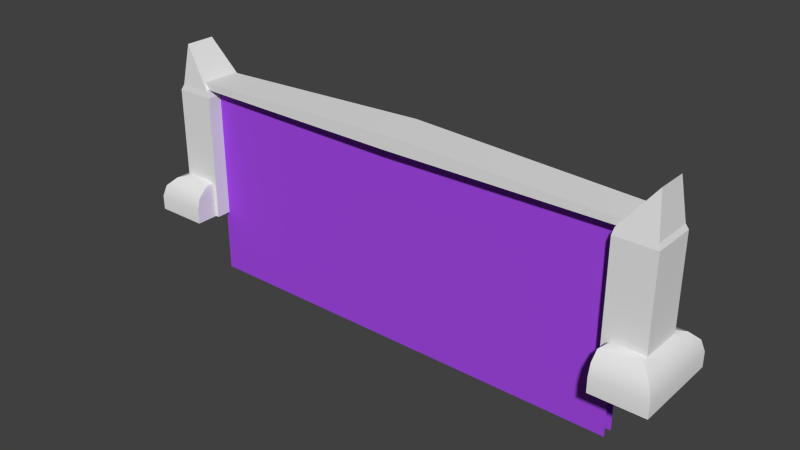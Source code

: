 # Source: portal.blend  (saved by Blender 2.76.0; exported with 4.5.12 LTS)
import bpy
from mathutils import Matrix  # noqa: F401  (used for matrix-valued properties, if any)

bpy.ops.wm.read_factory_settings(use_empty=True)
scene = bpy.context.scene
scene.name = 'Scene'

# ---- collections
col_collection_1 = bpy.data.collections.new('Collection 1'); scene.collection.children.link(col_collection_1)

# ---- materials (node trees are filled in below, after node groups)
mat_portal = bpy.data.materials.new('Portal')
mat_portal.alpha_threshold = 0.0
mat_portal.use_transparent_shadow = False
mat_portal.diffuse_color = (0.3716, 0.0675, 0.8, 1.0)
mat_portal.roughness = 0.5
mat_portal.line_color = (0.0, 0.0, 0.0, 1.0)
mat_frame = bpy.data.materials.new('Frame')
mat_frame.alpha_threshold = 0.0
mat_frame.use_transparent_shadow = False
mat_frame.roughness = 0.5

# ---- node groups
ng_auto_smooth = bpy.data.node_groups.new('Auto Smooth', 'GeometryNodeTree')
_s = ng_auto_smooth.interface.new_socket(name='Geometry', in_out='OUTPUT', socket_type='NodeSocketGeometry')
_s = ng_auto_smooth.interface.new_socket(name='Geometry', in_out='INPUT', socket_type='NodeSocketGeometry')
_s = ng_auto_smooth.interface.new_socket(name='Angle', in_out='INPUT', socket_type='NodeSocketFloat')
_s.subtype = 'ANGLE'
_s.min_value = 0.0
_s.max_value = 3.142
ng_auto_smooth.is_modifier = True
_N = ng_auto_smooth.nodes; _L = ng_auto_smooth.links
n0 = _N.new('NodeGroupOutput'); n0.name = 'Group Output'; n0.location = (480, -100)
n1 = _N.new('NodeGroupInput'); n1.name = 'Group Input'; n1.location = (-420, -300)
n2 = _N.new('NodeGroupInput'); n2.name = 'Group Input.001'; n2.location = (-60, -100)
n3 = _N.new('GeometryNodeSetShadeSmooth'); n3.name = 'Set Shade Smooth'; n3.location = (120, -100)
n3.domain = 'EDGE'
n4 = _N.new('GeometryNodeSetShadeSmooth'); n4.name = 'Set Shade Smooth.001'; n4.location = (300, -100)
n5 = _N.new('GeometryNodeInputMeshEdgeAngle'); n5.name = 'Edge Angle'; n5.location = (-420, -220)
n6 = _N.new('GeometryNodeInputEdgeSmooth'); n6.name = 'Is Edge Smooth'; n6.location = (-60, -160)
n7 = _N.new('GeometryNodeInputShadeSmooth'); n7.name = 'Is Face Smooth'; n7.location = (-240, -340)
n8 = _N.new('FunctionNodeBooleanMath'); n8.name = 'Boolean Math'; n8.location = (-60, -220)
n9 = _N.new('FunctionNodeCompare'); n9.name = 'Compare'; n9.location = (-240, -180)
n9.operation = 'LESS_EQUAL'
_L.new(n5.outputs[0], n9.inputs[0])
_L.new(n4.outputs[0], n0.inputs[0])
_L.new(n1.outputs[1], n9.inputs[1])
_L.new(n9.outputs[0], n8.inputs[0])
_L.new(n7.outputs[0], n8.inputs[1])
_L.new(n2.outputs[0], n3.inputs[0])
_L.new(n6.outputs[0], n3.inputs[1])
_L.new(n3.outputs[0], n4.inputs[0])
_L.new(n8.outputs[0], n3.inputs[2])
n0.is_active_output = True

# ---- material node trees

# ---- world
world_world = bpy.data.worlds.new('World'); scene.world = world_world
world_world.color = (0.05088, 0.05088, 0.05088)
world_world.use_sun_shadow = False
world_world.sun_shadow_jitter_overblur = 0.0
world_world.cycles.sampling_method = 'MANUAL'
world_world.cycles.sample_map_resolution = 256

# ---- meshes
me_cube = bpy.data.meshes.new('Cube')
me_cube.from_pydata([(5.0, 0.07653, -1.442), (5.0, 0.07653, 3.111), (5.0, -0.1707, -1.442), (5.0, -0.1707, 3.111), (5.246, 0.4283, 3.0), (5.246, -0.4283, 3.0), (5.246, 0.4283, 3.136), (5.246, -0.4283, 3.136), (4.918, 0.5, 0.0), (4.918, -0.5, 0.0), (5.809, 0.5, 0.0), (5.809, -0.5, 0.0), (4.971, 0.5, 3.0), (4.971, -0.5, 3.0), (6.187, -1.0, 0.0), (5.0, -1.0, 0.0), (6.187, 1.0, 0.0), (5.0, 1.0, 0.0), (5.678, -0.4911, 0.8418), (6.187, -1.0, 0.3329), (5.933, -0.7455, 0.7736), (6.119, -0.9318, 0.5874), (5.0, -1.0, 0.3329), (5.118, -0.4911, 0.8418), (5.0, -0.9318, 0.5874), (5.0, -0.7455, 0.7736), (5.678, 0.4911, 0.8418), (6.187, 1.0, 0.3329), (5.933, 0.7455, 0.7736), (6.119, 0.9318, 0.5874), (5.118, 0.4911, 0.8418), (5.0, 1.0, 0.3329), (5.0, 0.7455, 0.7736), (5.0, 0.9318, 0.5874), (4.918, 0.5, 2.837), (4.918, -0.5, 2.837), (5.645, 0.3367, 3.864), (5.809, 0.5, 2.837), (5.761, 0.4522, 2.952), (5.645, -0.3367, 3.864), (5.809, -0.5, 2.837), (5.761, -0.4522, 2.952), (-5.0, 0.07653, -1.442), (-5.0, 0.07653, 3.111), (-5.0, -0.1707, -1.442), (-5.0, -0.1707, 3.111), (-5.246, 0.4283, 3.0), (-5.246, -0.4283, 3.0), (-5.246, 0.4283, 3.136), (-5.246, -0.4283, 3.136), (0.0, 0.5, 3.0), (0.0, -0.5, 3.0), (0.0, 0.5, 3.317), (0.0, -0.5, 3.317), (-4.918, 0.5, 0.0), (-4.918, -0.5, 0.0), (-5.809, 0.5, 0.0), (-5.809, -0.5, 0.0), (-4.971, 0.5, 3.0), (-4.971, -0.5, 3.0), (-6.187, -1.0, 0.0), (-5.0, -1.0, 0.0), (-6.187, 1.0, 0.0), (-5.0, 1.0, 0.0), (-5.678, -0.4911, 0.8418), (-6.187, -1.0, 0.3329), (-5.933, -0.7455, 0.7736), (-6.119, -0.9318, 0.5874), (-5.0, -1.0, 0.3329), (-5.118, -0.4911, 0.8418), (-5.0, -0.9318, 0.5874), (-5.0, -0.7455, 0.7736), (-5.678, 0.4911, 0.8418), (-6.187, 1.0, 0.3329), (-5.933, 0.7455, 0.7736), (-6.119, 0.9318, 0.5874), (-5.118, 0.4911, 0.8418), (-5.0, 1.0, 0.3329), (-5.0, 0.7455, 0.7736), (-5.0, 0.9318, 0.5874), (-4.918, 0.5, 2.837), (-4.918, -0.5, 2.837), (-5.645, 0.3367, 3.864), (-5.809, 0.5, 2.837), (-5.761, 0.4522, 2.952), (-5.645, -0.3367, 3.864), (-5.809, -0.5, 2.837), (-5.761, -0.4522, 2.952)], [], [(0, 42, 43, 1), (52, 53, 7, 6), (51, 5, 7, 53), (4, 50, 52, 6), (51, 50, 4, 5), (8, 34, 37, 10), (35, 40, 41, 13), (35, 34, 8, 9), (30, 23, 18, 26), (17, 31, 27, 16), (14, 19, 22, 15), (25, 23, 30, 32), (35, 9, 11, 40), (10, 37, 40, 11), (18, 23, 25, 20), (20, 25, 24, 21), (21, 24, 22, 19), (30, 26, 28, 32), (32, 28, 29, 33), (33, 29, 27, 31), (26, 18, 20, 28), (28, 20, 21, 29), (29, 21, 19, 27), (16, 27, 19, 14), (32, 33, 24, 25), (36, 39, 41, 38), (38, 41, 40, 37), (15, 22, 31, 17), (24, 33, 31, 22), (13, 41, 39), (52, 48, 49, 53), (51, 53, 49, 47), (46, 48, 52, 50), (51, 47, 46, 50), (54, 56, 83, 80), (81, 59, 87, 86), (81, 55, 54, 80), (76, 72, 64, 69), (63, 62, 73, 77), (60, 61, 68, 65), (71, 78, 76, 69), (81, 86, 57, 55), (56, 57, 86, 83), (64, 66, 71, 69), (66, 67, 70, 71), (67, 65, 68, 70), (76, 78, 74, 72), (78, 79, 75, 74), (79, 77, 73, 75), (72, 74, 66, 64), (74, 75, 67, 66), (75, 73, 65, 67), (62, 60, 65, 73), (78, 71, 70, 79), (82, 84, 87, 85), (84, 83, 86, 87), (61, 63, 77, 68), (70, 68, 77, 79), (59, 85, 87), (44, 2, 3, 45), (84, 58, 80, 83), (59, 81, 80, 58), (84, 82, 58), (58, 82, 85, 59), (38, 37, 34, 12), (13, 12, 34, 35), (38, 12, 36), (12, 13, 39, 36)])
me_cube.polygons.foreach_set('use_smooth', [True] * 68)
me_cube.polygons.foreach_set('material_index', [0, 1, 1, 1, 1, 1, 1, 1, 1, 1, 1, 1, 1, 1, 1, 1, 1, 1, 1, 1, 1, 1, 1, 1, 1, 1, 1, 1, 1, 1, 1, 1, 1, 1, 1, 1, 1, 1, 1, 1, 1, 1, 1, 1, 1, 1, 1, 1, 1, 1, 1, 1, 1, 1, 1, 1, 1, 1, 1, 0, 1, 1, 1, 1, 1, 1, 1, 1])
_k = set([(4, 50), (5, 51), (6, 52), (7, 53), (8, 34), (9, 35), (10, 37), (11, 40), (12, 13), (12, 34), (12, 36), (12, 38), (13, 35), (13, 39), (13, 41), (14, 19), (15, 22), (16, 27), (17, 31), (18, 20), (19, 21), (20, 21), (22, 24), (23, 25), (24, 25), (26, 28), (27, 29), (28, 29), (30, 32), (31, 33), (32, 33), (34, 35), (34, 37), (35, 40), (36, 38), (36, 39), (37, 38), (37, 40), (38, 41), (39, 41), (40, 41), (46, 50), (47, 51), (48, 52), (49, 53), (54, 80), (55, 81), (56, 83), (57, 86), (58, 59), (58, 80), (58, 82), (58, 84), (59, 81), (59, 85), (59, 87), (60, 65), (61, 68), (62, 73), (63, 77), (64, 66), (65, 67), (66, 67), (68, 70), (69, 71), (70, 71), (72, 74), (73, 75), (74, 75), (76, 78), (77, 79), (78, 79), (80, 81), (80, 83), (81, 86), (82, 84), (82, 85), (83, 84), (83, 86), (84, 87), (85, 87), (86, 87)])
me_cube.attributes.new('sharp_edge', 'BOOLEAN', 'EDGE').data.foreach_set('value', [ (min(e.vertices), max(e.vertices)) in _k for e in me_cube.edges])
_uv = me_cube.uv_layers.new(name='UVMap')
_uv.uv.foreach_set('vector', [0.9999, 0.3293, 0.0001153, 0.3293, 0.0001149, 0.0001147, 0.9999, 0.0001147, 0.5, 0.09846, 0.5, 0.003957, 0.996, 0.01074, 0.996, 0.09168, 0.4998, 0.6046, 0.9956, 0.6046, 0.9956, 0.6174, 0.4998, 0.6345, 0.9955, 0.6724, 0.4997, 0.6724, 0.4997, 0.6424, 0.9955, 0.6596, 0.4997, 0.2009, 0.4997, 0.1064, 0.9955, 0.1133, 0.9954, 0.1943, 0.7741, 0.2088, 0.7741, 0.4769, 0.6899, 0.4769, 0.6899, 0.2088, 0.2798, 0.7944, 0.364, 0.7944, 0.3595, 0.8062, 0.2846, 0.8099, 0.4875, 0.4769, 0.393, 0.4769, 0.393, 0.2088, 0.4875, 0.2088, 0.8001, 0.8686, 0.8001, 0.7758, 0.853, 0.7758, 0.853, 0.8686, 0.782, 0.3149, 0.782, 0.2835, 0.8942, 0.2835, 0.8942, 0.3149, 0.4785, 0.6803, 0.5003, 0.703, 0.4197, 0.7809, 0.3978, 0.7583, 0.417, 0.5024, 0.4411, 0.4895, 0.5339, 0.4895, 0.5579, 0.5024, 0.5978, 0.4769, 0.5978, 0.2088, 0.682, 0.2088, 0.682, 0.4769, 0.5899, 0.2088, 0.5899, 0.4769, 0.4954, 0.4769, 0.4954, 0.2088, 0.5176, 0.7901, 0.4796, 0.8269, 0.4542, 0.8167, 0.5176, 0.7555, 0.5176, 0.7555, 0.4542, 0.8167, 0.4369, 0.7988, 0.513, 0.7253, 0.513, 0.7253, 0.4369, 0.7988, 0.4197, 0.7809, 0.5003, 0.703, 0.7931, 0.2088, 0.8461, 0.2088, 0.8701, 0.2337, 0.782, 0.2337, 0.782, 0.2337, 0.8701, 0.2337, 0.8877, 0.2586, 0.782, 0.2586, 0.782, 0.2586, 0.8877, 0.2586, 0.8942, 0.2835, 0.782, 0.2835, 0.3418, 0.7865, 0.249, 0.7865, 0.2249, 0.7616, 0.3658, 0.7616, 0.3658, 0.7616, 0.2249, 0.7616, 0.2073, 0.7367, 0.3834, 0.7367, 0.3834, 0.7367, 0.2073, 0.7367, 0.2009, 0.7118, 0.3899, 0.7118, 0.3899, 0.6803, 0.3899, 0.7118, 0.2009, 0.7118, 0.2009, 0.6803, 0.5579, 0.5024, 0.5755, 0.52, 0.3994, 0.52, 0.417, 0.5024, 0.8614, 0.5763, 0.7977, 0.5763, 0.7868, 0.4895, 0.8723, 0.4895, 0.3909, 0.5952, 0.3054, 0.5952, 0.3009, 0.5834, 0.3954, 0.5834, 0.393, 0.5755, 0.393, 0.544, 0.582, 0.544, 0.582, 0.5755, 0.3994, 0.52, 0.5755, 0.52, 0.582, 0.544, 0.393, 0.544, 0.8001, 0.6935, 0.8738, 0.6803, 0.8738, 0.7678, 0.5, 0.09846, 0.003957, 0.09168, 0.003958, 0.01074, 0.5, 0.003957, 0.4998, 0.6046, 0.4998, 0.6345, 0.003957, 0.6174, 0.003957, 0.6046, 0.003957, 0.6724, 0.003957, 0.6596, 0.4997, 0.6424, 0.4997, 0.6724, 0.4997, 0.2009, 0.003957, 0.1939, 0.003985, 0.113, 0.4997, 0.1064, 0.2088, 0.2088, 0.293, 0.2088, 0.293, 0.4769, 0.2088, 0.4769, 0.3851, 0.4769, 0.3803, 0.4924, 0.3054, 0.4887, 0.3009, 0.4769, 0.003957, 0.4769, 0.003957, 0.2088, 0.09846, 0.2088, 0.09846, 0.4769, 0.1166, 0.7944, 0.1695, 0.7944, 0.1695, 0.8872, 0.1166, 0.8872, 0.6035, 0.8002, 0.5255, 0.7195, 0.5482, 0.6976, 0.6261, 0.7783, 0.68, 0.6803, 0.7922, 0.6803, 0.7922, 0.7118, 0.68, 0.7118, 0.6139, 0.5626, 0.7549, 0.5626, 0.7308, 0.5755, 0.638, 0.5755, 0.3851, 0.4769, 0.3009, 0.4769, 0.3009, 0.2088, 0.3851, 0.2088, 0.1064, 0.2088, 0.2009, 0.2088, 0.2009, 0.4769, 0.1064, 0.4769, 0.7281, 0.7865, 0.704, 0.7616, 0.7922, 0.7616, 0.781, 0.7865, 0.704, 0.7616, 0.6864, 0.7367, 0.7922, 0.7367, 0.7922, 0.7616, 0.6864, 0.7367, 0.68, 0.7118, 0.7922, 0.7118, 0.7922, 0.7367, 0.6721, 0.7184, 0.6619, 0.7437, 0.6007, 0.6803, 0.6353, 0.6803, 0.6619, 0.7437, 0.644, 0.761, 0.5706, 0.685, 0.6007, 0.6803, 0.644, 0.761, 0.6261, 0.7783, 0.5482, 0.6976, 0.5706, 0.685, 0.1449, 0.6803, 0.1689, 0.7052, 0.028, 0.7052, 0.05205, 0.6803, 0.1689, 0.7052, 0.1865, 0.7301, 0.0104, 0.7301, 0.028, 0.7052, 0.1865, 0.7301, 0.193, 0.755, 0.003957, 0.755, 0.0104, 0.7301, 0.193, 0.7865, 0.003957, 0.7865, 0.003957, 0.755, 0.193, 0.755, 0.7549, 0.5626, 0.6139, 0.5626, 0.5963, 0.545, 0.7725, 0.545, 0.1218, 0.5755, 0.1109, 0.4887, 0.1964, 0.4887, 0.1854, 0.5755, 0.1109, 0.4887, 0.1064, 0.4769, 0.2009, 0.4769, 0.1964, 0.4887, 0.5899, 0.4895, 0.7789, 0.4895, 0.7789, 0.5209, 0.5899, 0.5209, 0.5963, 0.545, 0.5899, 0.5209, 0.7789, 0.5209, 0.7725, 0.545, 0.3803, 0.4924, 0.3166, 0.5755, 0.3054, 0.4887, 0.0001149, 0.3295, 0.9999, 0.3295, 0.9999, 0.6586, 0.0001152, 0.6586, 0.2884, 0.4887, 0.2136, 0.4924, 0.2088, 0.4769, 0.293, 0.4769, 0.003957, 0.4931, 0.003957, 0.4769, 0.09846, 0.4769, 0.09846, 0.4931, 0.2884, 0.4887, 0.2773, 0.5755, 0.2136, 0.4924, 0.09846, 0.4931, 0.08303, 0.5967, 0.01939, 0.5967, 0.003957, 0.4931, 0.7596, 0.7981, 0.7642, 0.8099, 0.68, 0.8099, 0.6848, 0.7944, 0.1774, 0.7944, 0.2719, 0.7944, 0.2719, 0.8106, 0.1774, 0.8106, 0.06608, 0.7944, 0.1087, 0.856, 0.003957, 0.856, 0.8765, 0.4264, 0.782, 0.4264, 0.7974, 0.3229, 0.8611, 0.3229])
me_cube.materials.append(mat_portal)
me_cube.materials.append(mat_frame)
me_cube.use_remesh_preserve_volume = False
me_cube.use_remesh_preserve_attributes = False
me_cube.use_mirror_vertex_groups = False
me_cube.update()

# ---- objects
ob_portal = bpy.data.objects.new('Portal', me_cube)

# ---- transforms, parenting, visibility, modifiers, constraints
ob_portal.location = (0.0, 0.0, 0.0)
ob_portal.lock_rotations_4d = False
ob_portal.empty_display_type = 'ARROWS'
ob_portal.lineart.crease_threshold = 0.0
_m = ob_portal.modifiers.new('Auto Smooth', 'NODES')
_m.node_group = ng_auto_smooth
_gi = [s.identifier for s in ng_auto_smooth.interface.items_tree if s.item_type == 'SOCKET' and s.in_out == 'INPUT']
_m[_gi[1]] = 3.142  # Angle

# ---- collection membership
col_collection_1.objects.link(ob_portal)

# ---- scene / render settings (as saved in the file)
scene.frame_start = 1; scene.frame_end = 250; scene.frame_set(-3)
scene.render.engine = 'BLENDER_EEVEE_NEXT'
scene.render.resolution_percentage = 50
scene.render.dither_intensity = 0.0
scene.cycles.use_denoising = False
scene.cycles.samples = 10
scene.cycles.sampling_pattern = 'TABULATED_SOBOL'
scene.cycles.light_sampling_threshold = 0.0
scene.cycles.use_adaptive_sampling = False
scene.cycles.use_light_tree = False
scene.cycles.blur_glossy = 0.0
scene.cycles.pixel_filter_type = 'GAUSSIAN'
scene.cycles.sample_clamp_indirect = 0.0
scene.view_settings.view_transform = 'Standard'
bpy.context.view_layer.update()

# ---- added for rendering (the .blend has no active camera and no usable light): camera, sun
cam_auto = bpy.data.cameras.new('AutoCamera')
cam_auto.lens = 50.0
cam_auto.sensor_width = 36.0
cam_auto.clip_end = 1000.0
ob_auto_camera = bpy.data.objects.new('AutoCamera', cam_auto)
scene.collection.objects.link(ob_auto_camera)
ob_auto_camera.location = (12.5934, -15.1121, 11.2858)
ob_auto_camera.rotation_euler = (1.09748, -7.21219e-08, 0.694738)
scene.camera = ob_auto_camera
light_auto_sun = bpy.data.lights.new('AutoSun', 'SUN')
light_auto_sun.energy = 3.0
light_auto_sun.angle = 0.0523599
ob_auto_sun = bpy.data.objects.new('AutoSun', light_auto_sun)
scene.collection.objects.link(ob_auto_sun)
ob_auto_sun.rotation_euler = (0.872665, 0.174533, 0.523599)
bpy.context.view_layer.update()
